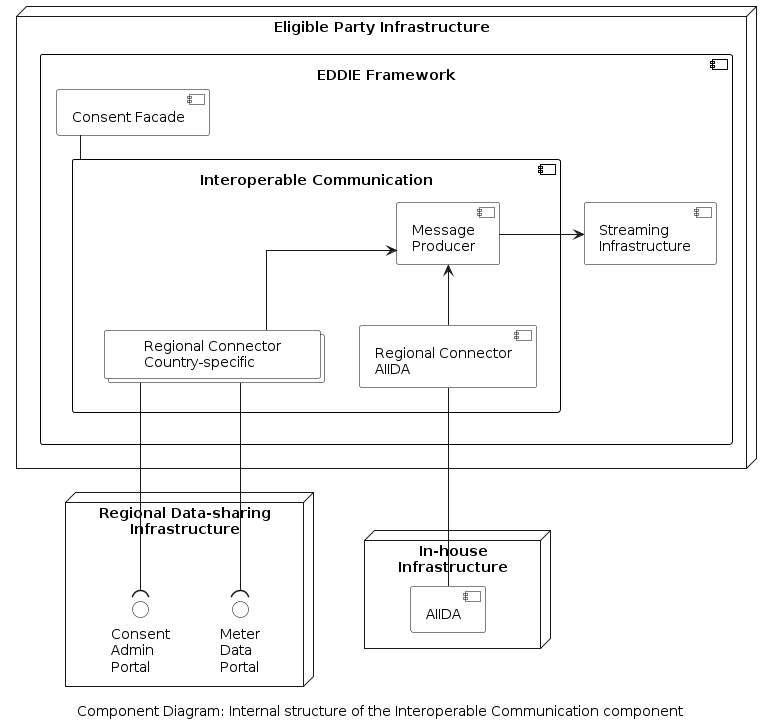

The diagram above was rendered by PlantUML. Its source (embedded in the PNG):
@startuml inter-comm
'component diagram
caption Component Diagram: Internal structure of the Interoperable Communication component

skinparam linetype ortho
skinparam interface {
  backgroundColor transparent
  borderColor black
}
skinparam component{
  BorderColor black
  BackgroundColor transparent
}
skinparam collections{
  BorderColor black
  BackgroundColor white
}
skinparam database{
  BorderColor black
  BackgroundColor transparent
}
skinparam rectangle{
  BorderColor transparent
  BackgroundColor transparent
  FontColor transparent
}

node "Eligible Party Infrastructure"  as epInfra{
  component "EDDIE Framework" as eddie {
  component "Consent Facade" as consentFacade
  component "Interoperable Communication" as comm {
    collections "\tRegional Connector\t  \n\tCountry-specific" as regCon
    component "Regional Connector\nAIIDA" as regConAIIDA
    component "Message\nProducer" as messageProducer
    
    regCon -up-> messageProducer
    regConAIIDA -up-> messageProducer
  }
  component "Streaming\nInfrastructure" as database
  
  consentFacade -down- comm
  messageProducer -right-> database
  }  
}
node "Regional Data-sharing\nInfrastructure" as energyProvider{
  interface "Meter\nData\nPortal" as dataPortal
  interface "Consent\nAdmin\nPortal" as adminPortal
}

node "In-house\nInfrastructure" {
  component "AIIDA" as aiida
}

regCon -down-( dataPortal
regCon -down-( adminPortal
regConAIIDA -down- aiida

' aiida -left- energyProvider




@enduml